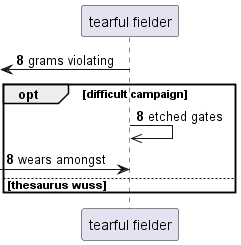

The diagram above was rendered by PlantUML. Its source (embedded in the PNG):
@startuml
participant "tearful fielder" as 0
autonumber 8 0
 [<- 0: grams violating
opt difficult campaign
0 ->> 0: etched gates
 [-> 0: wears amongst
else thesaurus wuss
end
@enduml